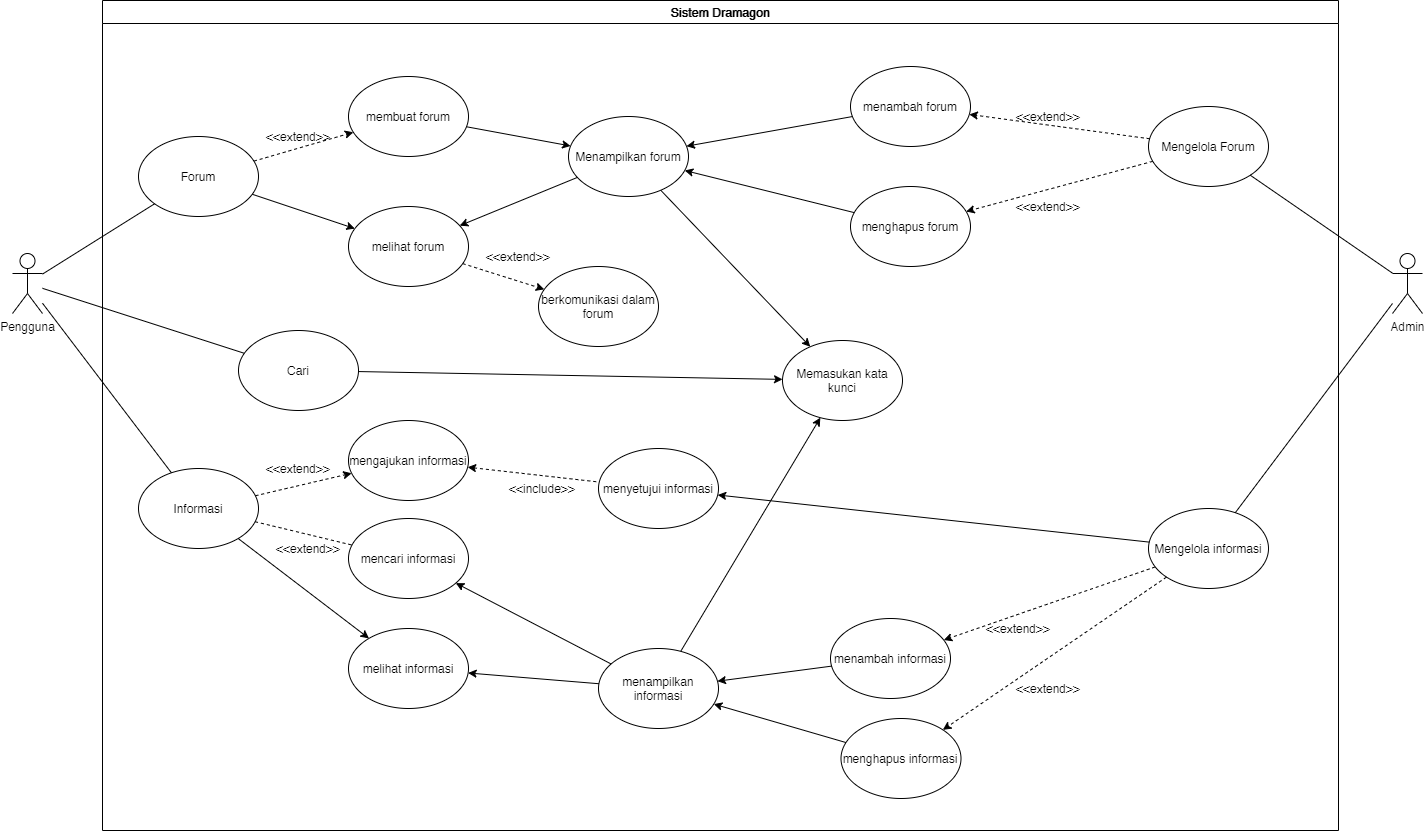

The diagram above was exported from draw.io. Its source (the exported page's mxGraphModel, read from the mxfile embedded in the PNG):
<mxGraphModel dx="2031" dy="3383" grid="1" gridSize="10" guides="1" tooltips="1" connect="1" arrows="1" fold="1" page="1" pageScale="1" pageWidth="3300" pageHeight="2339" math="0" shadow="0">
  <root>
    <mxCell id="0" />
    <mxCell id="1" parent="0" />
    <mxCell id="2" value="Sistem Dramagon" style="swimlane;whiteSpace=wrap;startSize=23;" vertex="1" parent="1">
      <mxGeometry x="120" y="-1460" width="1236" height="830" as="geometry" />
    </mxCell>
    <mxCell id="3" value="melihat informasi" style="ellipse;whiteSpace=wrap;html=1;" vertex="1" parent="2">
      <mxGeometry x="246" y="628" width="120" height="80" as="geometry" />
    </mxCell>
    <mxCell id="4" value="mencari informasi" style="ellipse;whiteSpace=wrap;html=1;" vertex="1" parent="2">
      <mxGeometry x="246" y="518" width="120" height="80" as="geometry" />
    </mxCell>
    <mxCell id="5" style="edgeStyle=none;rounded=0;orthogonalLoop=1;jettySize=auto;html=1;endArrow=classic;endFill=1;" edge="1" parent="2" source="6" target="54">
      <mxGeometry relative="1" as="geometry" />
    </mxCell>
    <mxCell id="6" value="Menampilkan forum&lt;span style=&quot;color: rgba(0 , 0 , 0 , 0) ; font-family: monospace ; font-size: 0px ; white-space: nowrap&quot;&gt;%3CmxGraphModel%3E%3Croot%3E%3CmxCell%20id%3D%220%22%2F%3E%3CmxCell%20id%3D%221%22%20parent%3D%220%22%2F%3E%3CmxCell%20id%3D%222%22%20value%3D%22Memoderasi%20forum%26lt%3Bspan%20style%3D%26quot%3Bcolor%3A%20rgba(0%20%2C%200%20%2C%200%20%2C%200)%20%3B%20font-family%3A%20monospace%20%3B%20font-size%3A%200px%20%3B%20white-space%3A%20nowrap%26quot%3B%26gt%3B%253CmxGraphModel%253E%253Croot%253E%253CmxCell%2520id%253D%25220%2522%252F%253E%253CmxCell%2520id%253D%25221%2522%2520parent%253D%25220%2522%252F%253E%253CmxCell%2520id%253D%25222%2522%2520value%253D%2522menambah%2520promosi%2522%2520style%253D%2522ellipse%253BwhiteSpace%253Dwrap%253Bhtml%253D1%253B%2522%2520vertex%253D%25221%2522%2520parent%253D%25221%2522%253E%253CmxGeometry%2520x%253D%25221100%2522%2520y%253D%2522440%2522%2520width%253D%2522120%2522%2520height%253D%252280%2522%2520as%253D%2522geometry%2522%252F%253E%253C%252FmxCell%253E%253C%252Froot%253E%253C%252FmxGraphModel%253E%26lt%3B%2Fspan%26gt%3B%22%20style%3D%22ellipse%3BwhiteSpace%3Dwrap%3Bhtml%3D1%3B%22%20vertex%3D%221%22%20parent%3D%221%22%3E%3CmxGeometry%20x%3D%221010%22%20y%3D%22170%22%20width%3D%22120%22%20height%3D%2280%22%20as%3D%22geometry%22%2F%3E%3C%2FmxCell%3E%3C%2Froot%3E%3C%2FmxGraphModel%3E&lt;/span&gt;" style="ellipse;whiteSpace=wrap;html=1;" vertex="1" parent="2">
      <mxGeometry x="466" y="116" width="120" height="80" as="geometry" />
    </mxCell>
    <mxCell id="7" value="menghapus forum" style="ellipse;whiteSpace=wrap;html=1;" vertex="1" parent="2">
      <mxGeometry x="748" y="186" width="120" height="80" as="geometry" />
    </mxCell>
    <mxCell id="8" style="edgeStyle=none;rounded=0;orthogonalLoop=1;jettySize=auto;html=1;endArrow=classic;endFill=1;" edge="1" parent="2" source="9" target="54">
      <mxGeometry relative="1" as="geometry" />
    </mxCell>
    <mxCell id="9" value="menampilkan informasi" style="ellipse;whiteSpace=wrap;html=1;" vertex="1" parent="2">
      <mxGeometry x="496" y="648" width="120" height="80" as="geometry" />
    </mxCell>
    <mxCell id="10" value="menghapus informasi" style="ellipse;whiteSpace=wrap;html=1;" vertex="1" parent="2">
      <mxGeometry x="738.5" y="718" width="120" height="80" as="geometry" />
    </mxCell>
    <mxCell id="11" value="melihat forum" style="ellipse;whiteSpace=wrap;html=1;" vertex="1" parent="2">
      <mxGeometry x="246" y="206" width="120" height="80" as="geometry" />
    </mxCell>
    <mxCell id="12" value="berkomunikasi dalam forum" style="ellipse;whiteSpace=wrap;html=1;" vertex="1" parent="2">
      <mxGeometry x="436" y="266" width="120" height="80" as="geometry" />
    </mxCell>
    <mxCell id="13" value="" style="endArrow=classic;dashed=1;html=1;endFill=1;" edge="1" parent="2" source="11" target="12">
      <mxGeometry width="50" height="50" relative="1" as="geometry">
        <mxPoint x="593.5" y="338" as="sourcePoint" />
        <mxPoint x="643.5" y="288" as="targetPoint" />
      </mxGeometry>
    </mxCell>
    <mxCell id="14" value="&amp;lt;&amp;lt;extend&amp;gt;&amp;gt;" style="text;html=1;strokeColor=none;fillColor=none;align=center;verticalAlign=middle;whiteSpace=wrap;rounded=0;" vertex="1" parent="2">
      <mxGeometry x="396" y="246" width="40" height="20" as="geometry" />
    </mxCell>
    <mxCell id="15" value="" style="endArrow=classic;html=1;" edge="1" parent="2" source="7" target="6">
      <mxGeometry width="50" height="50" relative="1" as="geometry">
        <mxPoint x="1147" y="466" as="sourcePoint" />
        <mxPoint x="1197" y="416" as="targetPoint" />
      </mxGeometry>
    </mxCell>
    <mxCell id="16" value="&amp;lt;&amp;lt;extend&amp;gt;&amp;gt;" style="text;html=1;strokeColor=none;fillColor=none;align=center;verticalAlign=middle;whiteSpace=wrap;rounded=0;" vertex="1" parent="2">
      <mxGeometry x="186" y="538" width="40" height="20" as="geometry" />
    </mxCell>
    <mxCell id="17" value="" style="endArrow=none;html=1;startArrow=classic;startFill=1;" edge="1" parent="2" source="3" target="9">
      <mxGeometry width="50" height="50" relative="1" as="geometry">
        <mxPoint x="697" y="1068" as="sourcePoint" />
        <mxPoint x="747" y="1018" as="targetPoint" />
      </mxGeometry>
    </mxCell>
    <mxCell id="18" value="" style="endArrow=classic;html=1;startArrow=none;startFill=0;endFill=1;" edge="1" parent="2" source="9" target="4">
      <mxGeometry width="50" height="50" relative="1" as="geometry">
        <mxPoint x="737" y="1078" as="sourcePoint" />
        <mxPoint x="787" y="1028" as="targetPoint" />
      </mxGeometry>
    </mxCell>
    <mxCell id="19" value="" style="endArrow=none;html=1;startArrow=classic;startFill=1;" edge="1" parent="2" source="11" target="6">
      <mxGeometry width="50" height="50" relative="1" as="geometry">
        <mxPoint x="736" y="326" as="sourcePoint" />
        <mxPoint x="786" y="276" as="targetPoint" />
      </mxGeometry>
    </mxCell>
    <mxCell id="20" value="" style="endArrow=none;html=1;startArrow=classic;startFill=1;" edge="1" parent="2" source="9" target="10">
      <mxGeometry width="50" height="50" relative="1" as="geometry">
        <mxPoint x="1116" y="978" as="sourcePoint" />
        <mxPoint x="1166" y="928" as="targetPoint" />
      </mxGeometry>
    </mxCell>
    <mxCell id="21" value="&amp;lt;&amp;lt;extend&amp;gt;&amp;gt;" style="text;html=1;strokeColor=none;fillColor=none;align=center;verticalAlign=middle;whiteSpace=wrap;rounded=0;" vertex="1" parent="2">
      <mxGeometry x="176" y="126" width="40" height="20" as="geometry" />
    </mxCell>
    <mxCell id="22" value="&amp;lt;&amp;lt;extend&amp;gt;&amp;gt;" style="text;html=1;strokeColor=none;fillColor=none;align=center;verticalAlign=middle;whiteSpace=wrap;rounded=0;" vertex="1" parent="2">
      <mxGeometry x="926" y="196" width="40" height="20" as="geometry" />
    </mxCell>
    <mxCell id="23" style="edgeStyle=orthogonalEdgeStyle;rounded=0;orthogonalLoop=1;jettySize=auto;html=1;exitX=0.5;exitY=1;exitDx=0;exitDy=0;dashed=1;startArrow=classic;startFill=1;endArrow=classic;endFill=1;" edge="1" parent="2" source="22" target="22">
      <mxGeometry relative="1" as="geometry" />
    </mxCell>
    <mxCell id="24" value="&amp;lt;&amp;lt;extend&amp;gt;&amp;gt;" style="text;html=1;strokeColor=none;fillColor=none;align=center;verticalAlign=middle;whiteSpace=wrap;rounded=0;" vertex="1" parent="2">
      <mxGeometry x="926" y="106" width="40" height="20" as="geometry" />
    </mxCell>
    <mxCell id="25" value="&amp;lt;&amp;lt;extend&amp;gt;&amp;gt;" style="text;html=1;strokeColor=none;fillColor=none;align=center;verticalAlign=middle;whiteSpace=wrap;rounded=0;" vertex="1" parent="2">
      <mxGeometry x="896" y="618" width="40" height="20" as="geometry" />
    </mxCell>
    <mxCell id="26" value="&amp;lt;&amp;lt;extend&amp;gt;&amp;gt;" style="text;html=1;strokeColor=none;fillColor=none;align=center;verticalAlign=middle;whiteSpace=wrap;rounded=0;" vertex="1" parent="2">
      <mxGeometry x="926" y="678" width="40" height="20" as="geometry" />
    </mxCell>
    <mxCell id="27" value="menambah informasi" style="ellipse;whiteSpace=wrap;html=1;" vertex="1" parent="2">
      <mxGeometry x="728" y="618" width="120" height="80" as="geometry" />
    </mxCell>
    <mxCell id="28" value="" style="endArrow=none;html=1;startArrow=classic;startFill=1;" edge="1" parent="2" source="9" target="27">
      <mxGeometry width="50" height="50" relative="1" as="geometry">
        <mxPoint x="1136" y="878" as="sourcePoint" />
        <mxPoint x="1186" y="828" as="targetPoint" />
      </mxGeometry>
    </mxCell>
    <mxCell id="29" value="menyetujui informasi" style="ellipse;whiteSpace=wrap;html=1;" vertex="1" parent="2">
      <mxGeometry x="496" y="448" width="120" height="80" as="geometry" />
    </mxCell>
    <mxCell id="30" value="&amp;lt;&amp;lt;include&amp;gt;&amp;gt;" style="text;html=1;strokeColor=none;fillColor=none;align=center;verticalAlign=middle;whiteSpace=wrap;rounded=0;" vertex="1" parent="2">
      <mxGeometry x="420" y="478" width="40" height="20" as="geometry" />
    </mxCell>
    <mxCell id="31" value="&amp;lt;&amp;lt;extend&amp;gt;&amp;gt;" style="text;html=1;strokeColor=none;fillColor=none;align=center;verticalAlign=middle;whiteSpace=wrap;rounded=0;" vertex="1" parent="2">
      <mxGeometry x="176" y="458" width="40" height="20" as="geometry" />
    </mxCell>
    <mxCell id="32" value="Forum" style="ellipse;whiteSpace=wrap;html=1;" vertex="1" parent="2">
      <mxGeometry x="36" y="136" width="120" height="80" as="geometry" />
    </mxCell>
    <mxCell id="33" value="" style="endArrow=classic;html=1;" edge="1" parent="2" source="32" target="11">
      <mxGeometry width="50" height="50" relative="1" as="geometry">
        <mxPoint x="462.5" y="446" as="sourcePoint" />
        <mxPoint x="512.5" y="396" as="targetPoint" />
      </mxGeometry>
    </mxCell>
    <mxCell id="34" value="membuat forum" style="ellipse;whiteSpace=wrap;html=1;" vertex="1" parent="2">
      <mxGeometry x="246" y="76" width="120" height="80" as="geometry" />
    </mxCell>
    <mxCell id="35" value="" style="endArrow=classic;html=1;endFill=1;" edge="1" parent="2" source="34" target="6">
      <mxGeometry width="50" height="50" relative="1" as="geometry">
        <mxPoint x="786" y="236" as="sourcePoint" />
        <mxPoint x="836" y="186" as="targetPoint" />
      </mxGeometry>
    </mxCell>
    <mxCell id="36" value="" style="endArrow=classic;dashed=1;html=1;endFill=1;" edge="1" parent="2" source="32" target="34">
      <mxGeometry width="50" height="50" relative="1" as="geometry">
        <mxPoint x="426" y="266" as="sourcePoint" />
        <mxPoint x="476" y="216" as="targetPoint" />
      </mxGeometry>
    </mxCell>
    <mxCell id="37" value="menambah forum&lt;span style=&quot;color: rgba(0 , 0 , 0 , 0) ; font-family: monospace ; font-size: 0px ; white-space: nowrap&quot;&gt;%3CmxGraphModel%3E%3Croot%3E%3CmxCell%20id%3D%220%22%2F%3E%3CmxCell%20id%3D%221%22%20parent%3D%220%22%2F%3E%3CmxCell%20id%3D%222%22%20value%3D%22melihat%20promosi%22%20style%3D%22ellipse%3BwhiteSpace%3Dwrap%3Bhtml%3D1%3B%22%20vertex%3D%221%22%20parent%3D%221%22%3E%3CmxGeometry%20x%3D%22420%22%20y%3D%22460%22%20width%3D%22120%22%20height%3D%2280%22%20as%3D%22geometry%22%2F%3E%3C%2FmxCell%3E%3C%2Froot%3E%3C%2FmxGraphModel%3E&lt;/span&gt;" style="ellipse;whiteSpace=wrap;html=1;" vertex="1" parent="2">
      <mxGeometry x="748" y="66" width="120" height="80" as="geometry" />
    </mxCell>
    <mxCell id="38" value="" style="endArrow=classic;html=1;" edge="1" parent="2" source="37" target="6">
      <mxGeometry width="50" height="50" relative="1" as="geometry">
        <mxPoint x="926" y="336" as="sourcePoint" />
        <mxPoint x="976" y="286" as="targetPoint" />
      </mxGeometry>
    </mxCell>
    <mxCell id="39" value="Mengelola Forum" style="ellipse;whiteSpace=wrap;html=1;" vertex="1" parent="2">
      <mxGeometry x="1046" y="106" width="120" height="80" as="geometry" />
    </mxCell>
    <mxCell id="40" value="" style="endArrow=classic;html=1;dashed=1;" edge="1" parent="2" source="39" target="7">
      <mxGeometry width="50" height="50" relative="1" as="geometry">
        <mxPoint x="1312.5" y="536" as="sourcePoint" />
        <mxPoint x="1362.5" y="486" as="targetPoint" />
      </mxGeometry>
    </mxCell>
    <mxCell id="41" value="" style="endArrow=classic;html=1;dashed=1;" edge="1" parent="2" source="39" target="37">
      <mxGeometry width="50" height="50" relative="1" as="geometry">
        <mxPoint x="1282.5" y="246" as="sourcePoint" />
        <mxPoint x="1332.5" y="196" as="targetPoint" />
      </mxGeometry>
    </mxCell>
    <mxCell id="42" value="Informasi" style="ellipse;whiteSpace=wrap;html=1;" vertex="1" parent="2">
      <mxGeometry x="36" y="468" width="120" height="80" as="geometry" />
    </mxCell>
    <mxCell id="43" value="" style="endArrow=classic;html=1;" edge="1" parent="2" source="42" target="3">
      <mxGeometry width="50" height="50" relative="1" as="geometry">
        <mxPoint x="172.5" y="818" as="sourcePoint" />
        <mxPoint x="222.5" y="768" as="targetPoint" />
      </mxGeometry>
    </mxCell>
    <mxCell id="44" value="" style="endArrow=none;dashed=1;html=1;" edge="1" parent="2" source="42" target="4">
      <mxGeometry width="50" height="50" relative="1" as="geometry">
        <mxPoint x="406" y="998" as="sourcePoint" />
        <mxPoint x="456" y="948" as="targetPoint" />
      </mxGeometry>
    </mxCell>
    <mxCell id="45" value="mengajukan informasi" style="ellipse;whiteSpace=wrap;html=1;" vertex="1" parent="2">
      <mxGeometry x="246" y="420" width="120" height="80" as="geometry" />
    </mxCell>
    <mxCell id="46" value="" style="endArrow=classic;html=1;dashed=1;" edge="1" parent="2" source="42" target="45">
      <mxGeometry width="50" height="50" relative="1" as="geometry">
        <mxPoint x="162.5" y="818" as="sourcePoint" />
        <mxPoint x="212.5" y="768" as="targetPoint" />
      </mxGeometry>
    </mxCell>
    <mxCell id="47" value="" style="endArrow=none;html=1;startArrow=classic;startFill=1;dashed=1;" edge="1" parent="2" source="45" target="29">
      <mxGeometry width="50" height="50" relative="1" as="geometry">
        <mxPoint x="746" y="818" as="sourcePoint" />
        <mxPoint x="796" y="768" as="targetPoint" />
      </mxGeometry>
    </mxCell>
    <mxCell id="48" value="Mengelola informasi" style="ellipse;whiteSpace=wrap;html=1;" vertex="1" parent="2">
      <mxGeometry x="1046" y="508" width="120" height="80" as="geometry" />
    </mxCell>
    <mxCell id="49" value="" style="endArrow=classic;html=1;dashed=1;" edge="1" parent="2" source="48" target="27">
      <mxGeometry width="50" height="50" relative="1" as="geometry">
        <mxPoint x="1292.5" y="988" as="sourcePoint" />
        <mxPoint x="1342.5" y="938" as="targetPoint" />
      </mxGeometry>
    </mxCell>
    <mxCell id="50" value="" style="endArrow=classic;html=1;dashed=1;" edge="1" parent="2" source="48" target="10">
      <mxGeometry width="50" height="50" relative="1" as="geometry">
        <mxPoint x="1212.5" y="1008" as="sourcePoint" />
        <mxPoint x="1262.5" y="958" as="targetPoint" />
      </mxGeometry>
    </mxCell>
    <mxCell id="51" value="" style="endArrow=classic;html=1;" edge="1" parent="2" source="48" target="29">
      <mxGeometry width="50" height="50" relative="1" as="geometry">
        <mxPoint x="1366" y="768" as="sourcePoint" />
        <mxPoint x="1416" y="718" as="targetPoint" />
      </mxGeometry>
    </mxCell>
    <mxCell id="52" value="" style="edgeStyle=none;rounded=0;orthogonalLoop=1;jettySize=auto;html=1;endArrow=classic;endFill=1;" edge="1" parent="2" source="53" target="54">
      <mxGeometry relative="1" as="geometry" />
    </mxCell>
    <mxCell id="53" value="Cari" style="ellipse;whiteSpace=wrap;html=1;" vertex="1" parent="2">
      <mxGeometry x="136" y="330" width="120" height="80" as="geometry" />
    </mxCell>
    <mxCell id="54" value="Memasukan kata kunci" style="ellipse;whiteSpace=wrap;html=1;" vertex="1" parent="2">
      <mxGeometry x="680" y="340" width="120" height="80" as="geometry" />
    </mxCell>
    <mxCell id="55" style="rounded=0;orthogonalLoop=1;jettySize=auto;html=1;endArrow=none;endFill=0;" edge="1" source="56" target="53" parent="1">
      <mxGeometry relative="1" as="geometry" />
    </mxCell>
    <mxCell id="56" value="Pengguna" style="shape=umlActor;verticalLabelPosition=bottom;labelBackgroundColor=#ffffff;verticalAlign=top;html=1;outlineConnect=0;" vertex="1" parent="1">
      <mxGeometry x="30" y="-1207" width="30" height="60" as="geometry" />
    </mxCell>
    <mxCell id="57" value="" style="endArrow=none;html=1;" edge="1" source="56" target="32" parent="1">
      <mxGeometry width="50" height="50" relative="1" as="geometry">
        <mxPoint x="546.5" y="-731" as="sourcePoint" />
        <mxPoint x="686.5" y="-981" as="targetPoint" />
      </mxGeometry>
    </mxCell>
    <mxCell id="58" value="" style="endArrow=none;html=1;" edge="1" source="56" target="42" parent="1">
      <mxGeometry width="50" height="50" relative="1" as="geometry">
        <mxPoint x="556.5" y="-841" as="sourcePoint" />
        <mxPoint x="696.5" y="-761" as="targetPoint" />
      </mxGeometry>
    </mxCell>
    <mxCell id="59" value="Admin" style="shape=umlActor;verticalLabelPosition=bottom;labelBackgroundColor=#ffffff;verticalAlign=top;html=1;outlineConnect=0;" vertex="1" parent="1">
      <mxGeometry x="1410" y="-1207" width="30" height="60" as="geometry" />
    </mxCell>
    <mxCell id="60" value="" style="endArrow=none;html=1;" edge="1" source="39" target="59" parent="1">
      <mxGeometry width="50" height="50" relative="1" as="geometry">
        <mxPoint x="1916.5" y="-1031" as="sourcePoint" />
        <mxPoint x="1966.5" y="-1081" as="targetPoint" />
      </mxGeometry>
    </mxCell>
    <mxCell id="61" value="" style="endArrow=none;html=1;" edge="1" source="48" target="59" parent="1">
      <mxGeometry width="50" height="50" relative="1" as="geometry">
        <mxPoint x="1856.5" y="-661" as="sourcePoint" />
        <mxPoint x="2066.5" y="-781" as="targetPoint" />
      </mxGeometry>
    </mxCell>
  </root>
</mxGraphModel>